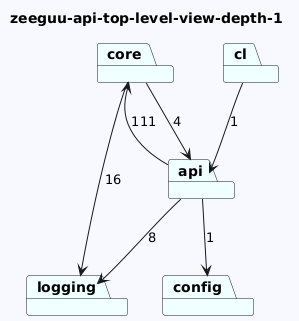

The diagram above was rendered by PlantUML. Its source (embedded in the PNG):
@startuml
skinparam backgroundColor GhostWhite
title zeeguu-api-top-level-view-depth-1
package "core" #Azure
package "api" #Azure
package "cl" #Azure
package "config" #Azure
package "logging" #Azure
"core"-->"api"  : 4
"core"-->"logging"  : 16
"api"-->"config"  : 1
"api"-->"logging"  : 8
"api"-->"core"  : 111
"cl"-->"api"  : 1
@enduml